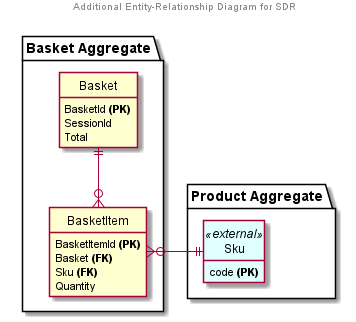

The diagram above was rendered by PlantUML. Its source (embedded in the PNG):
@startuml

center header
Additional Entity-Relationship Diagram for SDR
endheader

hide circle
hide empty members


skinparam class {
	backgroundColor<<external>> LightCyan
	backgroundColor<<incomplete>> LightPink
}


package "Basket Aggregate" {
    entity Basket {
        BasketId <b>(PK)</b>
        SessionId
        Total
    }

    entity BasketItem {
        BasketItemId <b>(PK)</b>
        Basket <b>(FK)</b>
        Sku <b>(FK)</b>
        Quantity
    }
}
Basket ||--o{ BasketItem



package "Product Aggregate" {
    entity Sku <<external>> {
        code <b>(PK)</b>
    }
}
BasketItem }o-|| Sku

@enduml